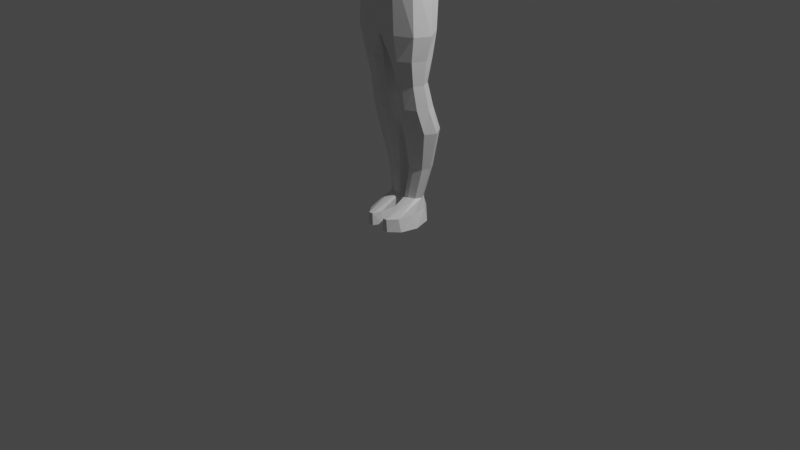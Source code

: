 # Source: Clown.blend  (saved by Blender 3.1.7; exported with 4.5.12 LTS)
import bpy
from mathutils import Matrix  # noqa: F401  (used for matrix-valued properties, if any)

bpy.ops.wm.read_factory_settings(use_empty=True)
scene = bpy.context.scene
scene.name = 'Scene'

# ---- collections
col_collection = bpy.data.collections.new('Collection'); scene.collection.children.link(col_collection)

# ---- materials (node trees are filled in below, after node groups)
mat_material = bpy.data.materials.new('Material')
mat_material.alpha_threshold = 0.0
mat_material.use_transparent_shadow = False
mat_material.line_color = (0.0, 0.0, 0.0, 1.0)

# ---- material node trees
mat_material.use_nodes = True; mat_material.node_tree.nodes.clear()
_N = mat_material.node_tree.nodes; _L = mat_material.node_tree.links
n0 = _N.new('ShaderNodeOutputMaterial'); n0.name = 'Material Output'; n0.location = (300, 300)
n1 = _N.new('ShaderNodeBsdfPrincipled'); n1.name = 'Principled BSDF'; n1.location = (10, 300)
n1.distribution = 'GGX'
n1.subsurface_method = 'RANDOM_WALK_SKIN'
n1.inputs[2].default_value = 0.4
n1.inputs[3].default_value = 1.45
n1.inputs[27].default_value = (0.0, 0.0, 0.0, 1.0)
n1.inputs[28].default_value = 1.0
_L.new(n1.outputs[0], n0.inputs[0])
n0.is_active_output = True

# ---- world
world_world = bpy.data.worlds.new('World'); scene.world = world_world
world_world.use_nodes = True; world_world.node_tree.nodes.clear()
_N = world_world.node_tree.nodes; _L = world_world.node_tree.links
n0 = _N.new('ShaderNodeOutputWorld'); n0.name = 'World Output'; n0.location = (300, 300)
n1 = _N.new('ShaderNodeBackground'); n1.name = 'Background'; n1.location = (10, 300)
n1.inputs[0].default_value = (0.05088, 0.05088, 0.05088, 1.0)
_L.new(n1.outputs[0], n0.inputs[0])
n0.is_active_output = True
world_world.color = (0.05088, 0.05088, 0.05088)
world_world.use_sun_shadow = False
world_world.sun_shadow_jitter_overblur = 0.0

# ---- cameras
cam_camera = bpy.data.cameras.new('Camera')
cam_camera.clip_end = 100.0
cam_camera.ortho_scale = 7.314

# ---- lights
light_light = bpy.data.lights.new('Light', 'POINT')
light_light.transmission_factor = 0.0
light_light.energy = 1000.0
light_light.shadow_soft_size = 0.1
light_light.shadow_maximum_resolution = 0.006
light_light.use_absolute_resolution = True

# ---- meshes
me_cube = bpy.data.meshes.new('Cube')
me_cube.from_pydata([(0.2317, 0.2829, 1.118), (0.1993, 0.2249, -1.0), (0.2174, -0.09821, 1.118), (0.187, -0.247, -1.0), (0.1863, 0.3058, 0.3333), (0.1849, 0.2963, -0.3333), (0.1747, -0.3107, 0.3333), (0.1734, -0.258, -0.3333), (0.0, 0.2249, -1.0), (0.0, -0.09821, 1.118), (0.0, -0.247, -1.0), (0.0, 0.2829, 1.118), (0.0, 0.2963, -0.3333), (0.0, 0.3058, 0.3333), (0.0, -0.258, -0.3333), (0.0, -0.3107, 0.3333), (0.1964, 0.3055, -2.0), (0.1867, -0.03965, -2.0), (0.1054, 0.3055, -2.0), (0.09792, -0.03965, -2.0), (0.1437, 0.2524, -3.0), (0.1367, -0.2924, -3.0), (0.07816, 0.2524, -3.0), (0.07274, -0.2924, -3.0), (0.09626, 0.02812, -2.739), (0.1225, 0.2105, -2.739), (0.08316, 0.2168, -2.739), (0.05168, 0.02812, -2.739), (0.1638, 0.2744, -2.408), (0.1101, 0.2744, -2.408), (0.1581, 0.03911, -2.408), (0.1057, 0.03911, -2.408), (0.1248, -0.2924, -2.87), (0.07779, -0.2924, -2.87), (0.1299, 0.2524, -2.87), (0.08176, 0.2524, -2.87), (0.1953, -0.2173, -1.25), (0.1884, -0.1477, -1.5), (0.1947, -0.1129, -1.75), (0.2022, 0.2231, -1.75), (0.1955, 0.1517, -1.5), (0.204, 0.2066, -1.25), (0.1164, -0.2173, -1.25), (0.1228, -0.1477, -1.5), (0.1263, -0.1129, -1.75), (0.132, 0.2231, -1.75), (0.1283, 0.1517, -1.5), (0.1231, 0.2066, -1.25), (0.209, 0.3944, 0.7255), (0.1961, -0.3437, 0.7255), (0.0, 0.3944, 0.7255), (0.0, -0.3437, 0.7255), (0.4315, 0.2293, 1.13), (0.4361, 0.09237, 1.129), (0.443, -0.06721, 1.129), (0.3656, -0.1645, -1.0), (0.4421, -0.01104, -1.0), (0.3361, 0.1585, -1.0), (0.3117, 0.2183, -0.3333), (0.41, 0.01917, -0.3333), (0.339, -0.161, -0.3333), (0.3141, 0.219, 0.3333), (0.4132, -0.002458, 0.3333), (0.3416, -0.2029, 0.3333), (0.0, 0.1585, -1.0), (0.0, -0.01104, -1.0), (0.0, -0.1645, -1.0), (0.0, 0.2293, 1.118), (0.0, 0.09237, 1.118), (0.0, -0.03153, 1.118), (0.3273, 0.02074, -2.0), (0.3876, 0.1329, -2.0), (0.3041, 0.2569, -2.0), (0.05201, 0.2569, -2.0), (0.03949, 0.1329, -2.0), (0.03949, 0.02074, -2.0), (0.238, -0.1971, -3.0), (0.2814, -0.02, -3.0), (0.2213, 0.1757, -3.0), (0.03967, 0.1757, -3.0), (0.03065, -0.02, -3.0), (0.03065, -0.1971, -3.0), (0.0545, 0.2049, -2.739), (0.03528, 0.157, -2.739), (0.03491, 0.04744, -2.739), (0.1668, 0.06191, -2.739), (0.1971, 0.1247, -2.739), (0.1552, 0.1941, -2.739), (0.2411, 0.08027, -2.408), (0.2767, 0.1568, -2.408), (0.2274, 0.2413, -2.408), (0.0786, 0.2413, -2.408), (0.07122, 0.1568, -2.408), (0.07122, 0.08027, -2.408), (0.05349, 0.1757, -2.87), (0.04687, -0.02, -2.87), (0.04687, -0.1971, -2.87), (0.1992, -0.1971, -2.87), (0.2311, -0.02, -2.87), (0.1869, 0.1757, -2.87), (0.07561, 0.1469, -1.25), (0.06448, -0.005344, -1.25), (0.06448, -0.1431, -1.25), (0.08891, 0.1095, -1.5), (0.07966, 0.001982, -1.5), (0.07966, -0.09533, -1.5), (0.09084, 0.1758, -1.75), (0.08119, 0.0551, -1.75), (0.08119, -0.05413, -1.75), (0.3203, -0.1431, -1.25), (0.3739, -0.005344, -1.25), (0.2997, 0.1469, -1.25), (0.2921, -0.09533, -1.5), (0.3367, 0.001982, -1.5), (0.275, 0.1095, -1.5), (0.3032, -0.05413, -1.75), (0.3497, 0.0551, -1.75), (0.2853, 0.1758, -1.75), (0.3212, 0.2905, 0.7512), (0.4306, 0.02534, 0.7307), (0.3786, -0.1711, 0.8352), (0.558, 0.2569, 0.9065), (0.6319, 0.1532, 0.9782), (0.6073, 0.05792, 0.9544), (0.4921, 0.2712, 0.8427), (0.4517, 0.1103, 0.8035), (0.5357, 0.01137, 0.8849), (0.5453, 0.2493, 0.7757), (0.6103, 0.1839, 0.7757), (0.5887, 0.1238, 0.7757), (0.4874, 0.2584, 0.7757), (0.4519, 0.1568, 0.7757), (0.5258, 0.09439, 0.7757), (0.5336, 0.297, 0.7261), (0.5976, 0.1938, 0.7261), (0.5763, 0.09898, 0.7261), (0.4767, 0.3113, 0.7261), (0.4418, 0.1511, 0.7261), (0.5144, 0.05265, 0.7261), (0.5524, 0.3008, 0.6129), (0.6294, 0.2053, 0.6129), (0.6038, 0.1174, 0.6129), (0.4838, 0.314, 0.6129), (0.4418, 0.1657, 0.6129), (0.5292, 0.07454, 0.6129), (0.5658, 0.3174, 0.2939), (0.6326, 0.234, 0.2939), (0.6103, 0.1574, 0.2939), (0.5062, 0.3289, 0.2939), (0.4697, 0.1995, 0.2939), (0.5456, 0.12, 0.2939), (0.5816, 0.3172, 0.1382), (0.6718, 0.2327, 0.1382), (0.6418, 0.155, 0.1382), (0.5012, 0.3289, 0.1382), (0.4519, 0.1977, 0.1382), (0.5544, 0.117, 0.1382), (0.5813, 0.2945, -0.0327), (0.6714, 0.1989, -0.0327), (0.6414, 0.111, -0.0327), (0.5011, 0.3077, -0.0327), (0.4519, 0.1593, -0.0327), (0.5542, 0.06811, -0.0327), (0.568, 0.208, -0.253), (0.6264, 0.1353, -0.253), (0.607, 0.0685, -0.253), (0.516, 0.218, -0.253), (0.4842, 0.1052, -0.253), (0.5505, 0.03586, -0.253), (0.5704, 0.145, -0.373), (0.6277, 0.08267, -0.373), (0.6086, 0.0254, -0.373), (0.5193, 0.1536, -0.373), (0.488, 0.05689, -0.373), (0.5531, -0.002586, -0.373)], [], [(115, 38, 17, 70), (120, 54, 2, 49), (50, 11, 0, 48), (8, 12, 5, 1), (12, 13, 4, 5), (55, 60, 7, 3), (60, 63, 6, 7), (7, 6, 15, 14), (3, 7, 14, 10), (49, 2, 9, 51), (54, 69, 9, 2), (97, 32, 21, 76), (38, 44, 19, 17), (45, 39, 16, 18), (106, 45, 18, 73), (81, 76, 21, 23), (35, 34, 20, 22), (32, 33, 23, 21), (94, 35, 22, 79), (91, 29, 26, 82), (30, 31, 27, 24), (29, 28, 25, 26), (88, 30, 24, 85), (70, 17, 30, 88), (18, 16, 28, 29), (17, 19, 31, 30), (73, 18, 29, 91), (82, 26, 35, 94), (24, 27, 33, 32), (26, 25, 34, 35), (85, 24, 32, 97), (64, 8, 47, 100), (100, 47, 46, 103), (103, 46, 45, 106), (8, 1, 41, 47), (47, 41, 40, 46), (46, 40, 39, 45), (3, 10, 42, 36), (36, 42, 43, 37), (37, 43, 44, 38), (55, 3, 36, 109), (109, 36, 37, 112), (112, 37, 38, 115), (6, 49, 51, 15), (13, 50, 48, 4), (63, 120, 49, 6), (4, 48, 118, 61), (61, 118, 119, 62), (62, 119, 120, 63), (40, 114, 117, 39), (114, 113, 116, 117), (113, 112, 115, 116), (41, 111, 114, 40), (111, 110, 113, 114), (110, 109, 112, 113), (1, 57, 111, 41), (57, 56, 110, 111), (56, 55, 109, 110), (43, 105, 108, 44), (105, 104, 107, 108), (104, 103, 106, 107), (42, 102, 105, 43), (102, 101, 104, 105), (101, 100, 103, 104), (10, 66, 102, 42), (66, 65, 101, 102), (65, 64, 100, 101), (25, 87, 99, 34), (87, 86, 98, 99), (86, 85, 97, 98), (27, 84, 96, 33), (84, 83, 95, 96), (83, 82, 94, 95), (19, 75, 93, 31), (75, 74, 92, 93), (74, 73, 91, 92), (16, 72, 90, 28), (72, 71, 89, 90), (71, 70, 88, 89), (28, 90, 87, 25), (90, 89, 86, 87), (89, 88, 85, 86), (31, 93, 84, 27), (93, 92, 83, 84), (92, 91, 82, 83), (33, 96, 81, 23), (96, 95, 80, 81), (95, 94, 79, 80), (22, 20, 78, 79), (79, 78, 77, 80), (80, 77, 76, 81), (44, 108, 75, 19), (108, 107, 74, 75), (107, 106, 73, 74), (34, 99, 78, 20), (99, 98, 77, 78), (98, 97, 76, 77), (0, 11, 67, 52), (52, 67, 68, 53), (53, 68, 69, 54), (5, 4, 61, 58), (58, 61, 62, 59), (59, 62, 63, 60), (1, 5, 58, 57), (57, 58, 59, 56), (56, 59, 60, 55), (48, 0, 52, 118), (53, 54, 123, 122), (118, 52, 121, 124), (39, 117, 72, 16), (117, 116, 71, 72), (116, 115, 70, 71), (122, 123, 129, 128), (126, 125, 131, 132), (120, 119, 125, 126), (52, 53, 122, 121), (119, 118, 124, 125), (54, 120, 126, 123), (131, 130, 136, 137), (130, 127, 133, 136), (123, 126, 132, 129), (124, 121, 127, 130), (125, 124, 130, 131), (121, 122, 128, 127), (134, 135, 141, 140), (138, 137, 143, 144), (127, 128, 134, 133), (132, 131, 137, 138), (128, 129, 135, 134), (129, 132, 138, 135), (139, 140, 146, 145), (143, 142, 148, 149), (135, 138, 144, 141), (136, 133, 139, 142), (137, 136, 142, 143), (133, 134, 140, 139), (147, 150, 156, 153), (146, 147, 153, 152), (144, 143, 149, 150), (140, 141, 147, 146), (141, 144, 150, 147), (142, 139, 145, 148), (156, 155, 161, 162), (151, 152, 158, 157), (148, 145, 151, 154), (149, 148, 154, 155), (145, 146, 152, 151), (150, 149, 155, 156), (160, 157, 163, 166), (159, 162, 168, 165), (152, 153, 159, 158), (153, 156, 162, 159), (154, 151, 157, 160), (155, 154, 160, 161), (164, 165, 171, 170), (168, 167, 173, 174), (161, 160, 166, 167), (157, 158, 164, 163), (162, 161, 167, 168), (158, 159, 165, 164), (172, 169, 170, 173), (173, 170, 171, 174), (165, 168, 174, 171), (166, 163, 169, 172), (167, 166, 172, 173), (163, 164, 170, 169)])
_uv = me_cube.uv_layers.new(name='UVMap')
_uv.uv.foreach_set('vector', [0.375, 0.7279, 0.375, 0.8221, 0.375, 0.8221, 0.375, 0.7279, 0.5959, 0.7252, 0.6259, 0.7189, 0.6624, 0.7848, 0.5833, 0.8221, 0.5833, 0.375, 0.625, 0.375, 0.6607, 0.4671, 0.5833, 0.4314, 0.375, 0.375, 0.4583, 0.375, 0.4583, 0.4314, 0.375, 0.4314, 0.4583, 0.375, 0.5417, 0.375, 0.5417, 0.4314, 0.4583, 0.4314, 0.375, 0.7279, 0.4583, 0.7279, 0.4583, 0.8221, 0.375, 0.8221, 0.4583, 0.7279, 0.5417, 0.7279, 0.5417, 0.8221, 0.4583, 0.8221, 0.4583, 0.8221, 0.5417, 0.8221, 0.5417, 0.875, 0.4583, 0.875, 0.375, 0.8221, 0.4583, 0.8221, 0.4583, 0.875, 0.375, 0.875, 0.5833, 0.8221, 0.6624, 0.7848, 0.625, 0.875, 0.5833, 0.875, 0.6259, 0.7189, 0.75, 0.7063, 0.75, 0.75, 0.6624, 0.7848, 0.375, 0.7279, 0.375, 0.8221, 0.3341, 0.7813, 0.3627, 0.7156, 0.375, 0.8221, 0.375, 0.854, 0.375, 0.854, 0.375, 0.8221, 0.375, 0.3987, 0.375, 0.4314, 0.375, 0.4314, 0.375, 0.3987, 0.0, 0.0, 0.0, 0.0, 0.0, 0.0, 0.0, 0.0, 0.25, 0.7063, 0.3627, 0.7156, 0.3341, 0.7813, 0.2834, 0.7624, 0.375, 0.3987, 0.375, 0.4314, 0.3361, 0.4702, 0.3587, 0.415, 0.375, 0.8221, 0.375, 0.854, 0.3588, 0.8378, 0.3341, 0.7813, 0.0, 0.0, 0.0, 0.0, 0.0, 0.0, 0.0, 0.0, 0.0, 0.0, 0.0, 0.0, 0.0, 0.0, 0.0, 0.0, 0.375, 0.8221, 0.375, 0.854, 0.375, 0.854, 0.375, 0.8221, 0.375, 0.3987, 0.375, 0.4314, 0.375, 0.4606, 0.375, 0.4243, 0.375, 0.7279, 0.375, 0.8221, 0.375, 0.8221, 0.375, 0.7279, 0.375, 0.7279, 0.375, 0.8221, 0.375, 0.8221, 0.375, 0.7279, 0.375, 0.3987, 0.375, 0.4314, 0.375, 0.4314, 0.375, 0.3987, 0.375, 0.8221, 0.375, 0.854, 0.375, 0.854, 0.375, 0.8221, 0.0, 0.0, 0.0, 0.0, 0.0, 0.0, 0.0, 0.0, 0.0, 0.0, 0.0, 0.0, 0.0, 0.0, 0.0, 0.0, 0.375, 0.8221, 0.375, 0.854, 0.375, 0.854, 0.375, 0.8221, 0.375, 0.4243, 0.375, 0.4606, 0.375, 0.4314, 0.375, 0.3987, 0.375, 0.7279, 0.375, 0.8221, 0.375, 0.8221, 0.375, 0.7279, 0.0, 0.0, 0.0, 0.0, 0.0, 0.0, 0.0, 0.0, 0.0, 0.0, 0.0, 0.0, 0.0, 0.0, 0.0, 0.0, 0.0, 0.0, 0.0, 0.0, 0.0, 0.0, 0.0, 0.0, 0.375, 0.375, 0.375, 0.4314, 0.375, 0.4314, 0.375, 0.3987, 0.375, 0.3987, 0.375, 0.4314, 0.375, 0.4314, 0.375, 0.3987, 0.375, 0.3987, 0.375, 0.4314, 0.375, 0.4314, 0.375, 0.3987, 0.375, 0.8221, 0.375, 0.875, 0.375, 0.854, 0.375, 0.8221, 0.375, 0.8221, 0.375, 0.854, 0.375, 0.854, 0.375, 0.8221, 0.375, 0.8221, 0.375, 0.854, 0.375, 0.854, 0.375, 0.8221, 0.375, 0.7279, 0.375, 0.8221, 0.375, 0.8221, 0.375, 0.7279, 0.375, 0.7279, 0.375, 0.8221, 0.375, 0.8221, 0.375, 0.7279, 0.375, 0.7279, 0.375, 0.8221, 0.375, 0.8221, 0.375, 0.7279, 0.5417, 0.8221, 0.5833, 0.8221, 0.5833, 0.875, 0.5417, 0.875, 0.5417, 0.375, 0.5833, 0.375, 0.5833, 0.4314, 0.5417, 0.4314, 0.5417, 0.7279, 0.5959, 0.7252, 0.5833, 0.8221, 0.5417, 0.8221, 0.5417, 0.4314, 0.5833, 0.4314, 0.5833, 0.5052, 0.5417, 0.5052, 0.5417, 0.5052, 0.5833, 0.5052, 0.5833, 0.625, 0.5417, 0.625, 0.5417, 0.625, 0.5833, 0.625, 0.5959, 0.7252, 0.5417, 0.7279, 0.375, 0.4314, 0.375, 0.5052, 0.375, 0.5052, 0.375, 0.4314, 0.375, 0.5052, 0.375, 0.625, 0.375, 0.625, 0.375, 0.5052, 0.375, 0.625, 0.375, 0.7279, 0.375, 0.7279, 0.375, 0.625, 0.375, 0.4314, 0.375, 0.5052, 0.375, 0.5052, 0.375, 0.4314, 0.375, 0.5052, 0.375, 0.625, 0.375, 0.625, 0.375, 0.5052, 0.375, 0.625, 0.375, 0.7279, 0.375, 0.7279, 0.375, 0.625, 0.375, 0.4314, 0.375, 0.5052, 0.375, 0.5052, 0.375, 0.4314, 0.375, 0.5052, 0.375, 0.625, 0.375, 0.625, 0.375, 0.5052, 0.375, 0.625, 0.375, 0.7279, 0.375, 0.7279, 0.375, 0.625, 0.0, 0.0, 0.0, 0.0, 0.0, 0.0, 0.0, 0.0, 0.0, 0.0, 0.0, 0.0, 0.0, 0.0, 0.0, 0.0, 0.0, 0.0, 0.0, 0.0, 0.0, 0.0, 0.0, 0.0, 0.0, 0.0, 0.0, 0.0, 0.0, 0.0, 0.0, 0.0, 0.0, 0.0, 0.0, 0.0, 0.0, 0.0, 0.0, 0.0, 0.0, 0.0, 0.0, 0.0, 0.0, 0.0, 0.0, 0.0, 0.0, 0.0, 0.0, 0.0, 0.0, 0.0, 0.0, 0.0, 0.0, 0.0, 0.0, 0.0, 0.0, 0.0, 0.0, 0.0, 0.0, 0.0, 0.0, 0.0, 0.0, 0.0, 0.0, 0.0, 0.375, 0.4606, 0.375, 0.5052, 0.375, 0.5052, 0.375, 0.4314, 0.375, 0.5052, 0.375, 0.625, 0.375, 0.625, 0.375, 0.5052, 0.375, 0.625, 0.375, 0.7279, 0.375, 0.7279, 0.375, 0.625, 0.0, 0.0, 0.0, 0.0, 0.0, 0.0, 0.0, 0.0, 0.0, 0.0, 0.0, 0.0, 0.0, 0.0, 0.0, 0.0, 0.0, 0.0, 0.0, 0.0, 0.0, 0.0, 0.0, 0.0, 0.0, 0.0, 0.0, 0.0, 0.0, 0.0, 0.0, 0.0, 0.0, 0.0, 0.0, 0.0, 0.0, 0.0, 0.0, 0.0, 0.0, 0.0, 0.0, 0.0, 0.0, 0.0, 0.0, 0.0, 0.375, 0.4314, 0.375, 0.5052, 0.375, 0.5052, 0.375, 0.4314, 0.375, 0.5052, 0.375, 0.625, 0.375, 0.625, 0.375, 0.5052, 0.375, 0.625, 0.375, 0.7279, 0.375, 0.7279, 0.375, 0.625, 0.375, 0.4314, 0.375, 0.5052, 0.375, 0.5052, 0.375, 0.4606, 0.375, 0.5052, 0.375, 0.625, 0.375, 0.625, 0.375, 0.5052, 0.375, 0.625, 0.375, 0.7279, 0.375, 0.7279, 0.375, 0.625, 0.0, 0.0, 0.0, 0.0, 0.0, 0.0, 0.0, 0.0, 0.0, 0.0, 0.0, 0.0, 0.0, 0.0, 0.0, 0.0, 0.0, 0.0, 0.0, 0.0, 0.0, 0.0, 0.0, 0.0, 0.0, 0.0, 0.0, 0.0, 0.0, 0.0, 0.0, 0.0, 0.0, 0.0, 0.0, 0.0, 0.0, 0.0, 0.0, 0.0, 0.0, 0.0, 0.0, 0.0, 0.0, 0.0, 0.0, 0.0, 0.2862, 0.4875, 0.3361, 0.4702, 0.358, 0.5222, 0.2569, 0.5328, 0.2569, 0.5328, 0.358, 0.5222, 0.375, 0.625, 0.25, 0.625, 0.25, 0.625, 0.375, 0.625, 0.3627, 0.7156, 0.25, 0.7063, 0.0, 0.0, 0.0, 0.0, 0.0, 0.0, 0.0, 0.0, 0.0, 0.0, 0.0, 0.0, 0.0, 0.0, 0.0, 0.0, 0.0, 0.0, 0.0, 0.0, 0.0, 0.0, 0.0, 0.0, 0.375, 0.4314, 0.375, 0.5052, 0.358, 0.5222, 0.3361, 0.4702, 0.375, 0.5052, 0.375, 0.625, 0.375, 0.625, 0.358, 0.5222, 0.375, 0.625, 0.375, 0.7279, 0.3627, 0.7156, 0.375, 0.625, 0.6607, 0.4671, 0.75, 0.5, 0.75, 0.5352, 0.6406, 0.5208, 0.6406, 0.5208, 0.75, 0.5352, 0.75, 0.625, 0.6538, 0.625, 0.6538, 0.625, 0.75, 0.625, 0.75, 0.7063, 0.6259, 0.7189, 0.4583, 0.4314, 0.5417, 0.4314, 0.5417, 0.5052, 0.4583, 0.5052, 0.4583, 0.5052, 0.5417, 0.5052, 0.5417, 0.625, 0.4583, 0.625, 0.4583, 0.625, 0.5417, 0.625, 0.5417, 0.7279, 0.4583, 0.7279, 0.375, 0.4314, 0.4583, 0.4314, 0.4583, 0.5052, 0.375, 0.5052, 0.375, 0.5052, 0.4583, 0.5052, 0.4583, 0.625, 0.375, 0.625, 0.375, 0.625, 0.4583, 0.625, 0.4583, 0.7279, 0.375, 0.7279, 0.5833, 0.4314, 0.6607, 0.4671, 0.6406, 0.5208, 0.5833, 0.5052, 0.6538, 0.625, 0.6259, 0.7189, 0.6285, 0.7166, 0.6538, 0.625, 0.5833, 0.5052, 0.6406, 0.5208, 0.6171, 0.5144, 0.5939, 0.5084, 0.375, 0.4314, 0.375, 0.5052, 0.375, 0.5052, 0.375, 0.4314, 0.375, 0.5052, 0.375, 0.625, 0.375, 0.625, 0.375, 0.5052, 0.375, 0.625, 0.375, 0.7279, 0.375, 0.7279, 0.375, 0.625, 0.6538, 0.625, 0.6285, 0.7166, 0.629, 0.7182, 0.6538, 0.625, 0.6061, 0.7164, 0.5833, 0.625, 0.5833, 0.625, 0.608, 0.7227, 0.5959, 0.7252, 0.5833, 0.625, 0.5833, 0.625, 0.6061, 0.7164, 0.6406, 0.5208, 0.6538, 0.625, 0.6538, 0.625, 0.6171, 0.5144, 0.5833, 0.625, 0.5833, 0.5052, 0.5939, 0.5084, 0.5833, 0.625, 0.6259, 0.7189, 0.5959, 0.7252, 0.6061, 0.7164, 0.6285, 0.7166, 0.5833, 0.625, 0.5962, 0.5087, 0.5962, 0.5087, 0.5833, 0.625, 0.5962, 0.5087, 0.6171, 0.5144, 0.6171, 0.5144, 0.5962, 0.5087, 0.6285, 0.7166, 0.6061, 0.7164, 0.608, 0.7227, 0.629, 0.7182, 0.5939, 0.5084, 0.6171, 0.5144, 0.6171, 0.5144, 0.5962, 0.5087, 0.5833, 0.625, 0.5939, 0.5084, 0.5962, 0.5087, 0.5833, 0.625, 0.6171, 0.5144, 0.6538, 0.625, 0.6538, 0.625, 0.6171, 0.5144, 0.6538, 0.625, 0.629, 0.7182, 0.629, 0.7182, 0.6538, 0.625, 0.608, 0.7227, 0.5833, 0.625, 0.5833, 0.625, 0.608, 0.7227, 0.6171, 0.5144, 0.6538, 0.625, 0.6538, 0.625, 0.6171, 0.5144, 0.608, 0.7227, 0.5833, 0.625, 0.5833, 0.625, 0.608, 0.7227, 0.6538, 0.625, 0.629, 0.7182, 0.629, 0.7182, 0.6538, 0.625, 0.629, 0.7182, 0.608, 0.7227, 0.608, 0.7227, 0.629, 0.7182, 0.6171, 0.5144, 0.6538, 0.625, 0.6538, 0.625, 0.6171, 0.5144, 0.5833, 0.625, 0.5962, 0.5087, 0.5962, 0.5087, 0.5833, 0.625, 0.629, 0.7182, 0.608, 0.7227, 0.608, 0.7227, 0.629, 0.7182, 0.5962, 0.5087, 0.6171, 0.5144, 0.6171, 0.5144, 0.5962, 0.5087, 0.5833, 0.625, 0.5962, 0.5087, 0.5962, 0.5087, 0.5833, 0.625, 0.6171, 0.5144, 0.6538, 0.625, 0.6538, 0.625, 0.6171, 0.5144, 0.629, 0.7182, 0.608, 0.7227, 0.608, 0.7227, 0.629, 0.7182, 0.6538, 0.625, 0.629, 0.7182, 0.629, 0.7182, 0.6538, 0.625, 0.608, 0.7227, 0.5833, 0.625, 0.5833, 0.625, 0.608, 0.7227, 0.6538, 0.625, 0.629, 0.7182, 0.629, 0.7182, 0.6538, 0.625, 0.629, 0.7182, 0.608, 0.7227, 0.608, 0.7227, 0.629, 0.7182, 0.5962, 0.5087, 0.6171, 0.5144, 0.6171, 0.5144, 0.5962, 0.5087, 0.608, 0.7227, 0.5833, 0.625, 0.5833, 0.625, 0.608, 0.7227, 0.6171, 0.5144, 0.6538, 0.625, 0.6538, 0.625, 0.6171, 0.5144, 0.5962, 0.5087, 0.6171, 0.5144, 0.6171, 0.5144, 0.5962, 0.5087, 0.5833, 0.625, 0.5962, 0.5087, 0.5962, 0.5087, 0.5833, 0.625, 0.6171, 0.5144, 0.6538, 0.625, 0.6538, 0.625, 0.6171, 0.5144, 0.608, 0.7227, 0.5833, 0.625, 0.5833, 0.625, 0.608, 0.7227, 0.5962, 0.5087, 0.6171, 0.5144, 0.6171, 0.5144, 0.5962, 0.5087, 0.629, 0.7182, 0.608, 0.7227, 0.608, 0.7227, 0.629, 0.7182, 0.6538, 0.625, 0.629, 0.7182, 0.629, 0.7182, 0.6538, 0.625, 0.629, 0.7182, 0.608, 0.7227, 0.608, 0.7227, 0.629, 0.7182, 0.5962, 0.5087, 0.6171, 0.5144, 0.6171, 0.5144, 0.5962, 0.5087, 0.5833, 0.625, 0.5962, 0.5087, 0.5962, 0.5087, 0.5833, 0.625, 0.6538, 0.625, 0.629, 0.7182, 0.629, 0.7182, 0.6538, 0.625, 0.608, 0.7227, 0.5833, 0.625, 0.5833, 0.625, 0.608, 0.7227, 0.5833, 0.625, 0.5962, 0.5087, 0.5962, 0.5087, 0.5833, 0.625, 0.6171, 0.5144, 0.6538, 0.625, 0.6538, 0.625, 0.6171, 0.5144, 0.608, 0.7227, 0.5833, 0.625, 0.5833, 0.625, 0.608, 0.7227, 0.6538, 0.625, 0.629, 0.7182, 0.629, 0.7182, 0.6538, 0.625, 0.5962, 0.5087, 0.6171, 0.5144, 0.6538, 0.625, 0.5833, 0.625, 0.5833, 0.625, 0.6538, 0.625, 0.629, 0.7182, 0.608, 0.7227, 0.629, 0.7182, 0.608, 0.7227, 0.608, 0.7227, 0.629, 0.7182, 0.5962, 0.5087, 0.6171, 0.5144, 0.6171, 0.5144, 0.5962, 0.5087, 0.5833, 0.625, 0.5962, 0.5087, 0.5962, 0.5087, 0.5833, 0.625, 0.6171, 0.5144, 0.6538, 0.625, 0.6538, 0.625, 0.6171, 0.5144])
me_cube.materials.append(mat_material)
me_cube.use_remesh_preserve_volume = False
me_cube.use_remesh_preserve_attributes = False
me_cube.use_mirror_vertex_groups = False
me_cube.update()

# ---- objects
ob_cube = bpy.data.objects.new('Cube', me_cube)
ob_light = bpy.data.objects.new('Light', light_light)
ob_camera = bpy.data.objects.new('Camera', cam_camera)
ob_empty = bpy.data.objects.new('Empty', None)
ob_empty_001 = bpy.data.objects.new('Empty.001', None)
ob_empty_002 = bpy.data.objects.new('Empty.002', None)
ob_empty_003 = bpy.data.objects.new('Empty.003', None)
ob_empty_004 = bpy.data.objects.new('Empty.004', None)
ob_empty_005 = bpy.data.objects.new('Empty.005', None)
ob_empty_006 = bpy.data.objects.new('Empty.006', None)

# ---- transforms, parenting, visibility, modifiers, constraints
ob_cube.location = (0.0, 0.0, 3.0)
ob_cube.lock_rotations_4d = False
ob_cube.empty_display_type = 'ARROWS'
ob_cube.lineart.crease_threshold = 0.0
_m = ob_cube.modifiers.new('Mirror', 'MIRROR')
_m.use_clip = True
ob_light.location = (4.076, 1.005, 5.904)
ob_light.rotation_euler = (0.6503, 0.05522, 1.866)
ob_light.lock_rotations_4d = False
ob_light.empty_display_type = 'ARROWS'
ob_light.color = (0.0, 0.0, 0.0, 0.0)
ob_light.lineart.crease_threshold = 0.0
ob_camera.location = (7.359, -6.926, 4.958)
ob_camera.rotation_euler = (1.109, 0.0, 0.8149)
ob_camera.lock_rotations_4d = False
ob_camera.empty_display_type = 'ARROWS'
ob_camera.color = (0.0, 0.0, 0.0, 0.0)
ob_camera.display_type = 'WIRE'
ob_camera.lineart.crease_threshold = 0.0
ob_empty.location = (3.431, -2.384e-07, 2.461)
ob_empty.rotation_euler = (1.571, -0.0, -0.0)
ob_empty.empty_display_type = 'IMAGE'
ob_empty.empty_display_size = 5.0
ob_empty_001.location = (-4.31, -2.384e-07, 2.297)
ob_empty_001.rotation_euler = (1.571, -0.0, -0.0)
ob_empty_001.empty_display_type = 'IMAGE'
ob_empty_001.empty_display_size = 5.0
ob_empty_002.location = (-8.85, -2.384e-07, 2.314)
ob_empty_002.rotation_euler = (1.571, -0.0, -0.0)
ob_empty_002.empty_display_type = 'IMAGE'
ob_empty_002.empty_display_size = 5.0
ob_empty_003.location = (0.8671, -9.157e-07, 6.707)
ob_empty_003.rotation_euler = (1.571, -0.0, -0.0)
ob_empty_003.scale = (0.266, 0.266, 0.266)
ob_empty_003.empty_display_type = 'IMAGE'
ob_empty_003.empty_display_size = 5.0
ob_empty_004.location = (-0.9783, -8.93e-07, 6.739)
ob_empty_004.rotation_euler = (1.571, -0.0, -0.0)
ob_empty_004.scale = (0.2537, 0.2537, 0.2537)
ob_empty_004.empty_display_type = 'IMAGE'
ob_empty_004.empty_display_size = 5.0
ob_empty_005.location = (0.8293, 6.205, 3.086)
ob_empty_005.rotation_euler = (1.571, -0.0, -0.0)
ob_empty_005.scale = (1.524, 1.524, 1.524)
ob_empty_005.empty_display_type = 'IMAGE'
ob_empty_005.empty_display_size = 5.0
ob_empty_005.use_empty_image_alpha = True
ob_empty_005.empty_image_side = 'FRONT'
ob_empty_005.color = (1.0, 1.0, 1.0, 0.08333)
ob_empty_006.location = (-11.64, -1.867, 3.078)
ob_empty_006.rotation_euler = (1.571, -0.0, -1.571)
ob_empty_006.scale = (1.524, 1.524, 1.524)
ob_empty_006.empty_display_type = 'IMAGE'
ob_empty_006.empty_display_size = 5.0
ob_empty_006.use_empty_image_alpha = True
ob_empty_006.empty_image_side = 'BACK'
ob_empty_006.color = (1.0, 1.0, 1.0, 0.08333)

# ---- collection membership
col_collection.objects.link(ob_cube)
col_collection.objects.link(ob_light)
col_collection.objects.link(ob_camera)
col_collection.objects.link(ob_empty)
col_collection.objects.link(ob_empty_001)
col_collection.objects.link(ob_empty_002)
col_collection.objects.link(ob_empty_003)
col_collection.objects.link(ob_empty_004)
col_collection.objects.link(ob_empty_005)
col_collection.objects.link(ob_empty_006)

# ---- scene / render settings (as saved in the file)
scene.camera = ob_camera
scene.frame_start = 1; scene.frame_end = 250; scene.frame_set(1)
scene.render.engine = 'BLENDER_EEVEE_NEXT'
scene.cycles.sampling_pattern = 'TABULATED_SOBOL'
scene.cycles.use_light_tree = False
scene.view_settings.view_transform = 'Filmic'
bpy.context.view_layer.update()
